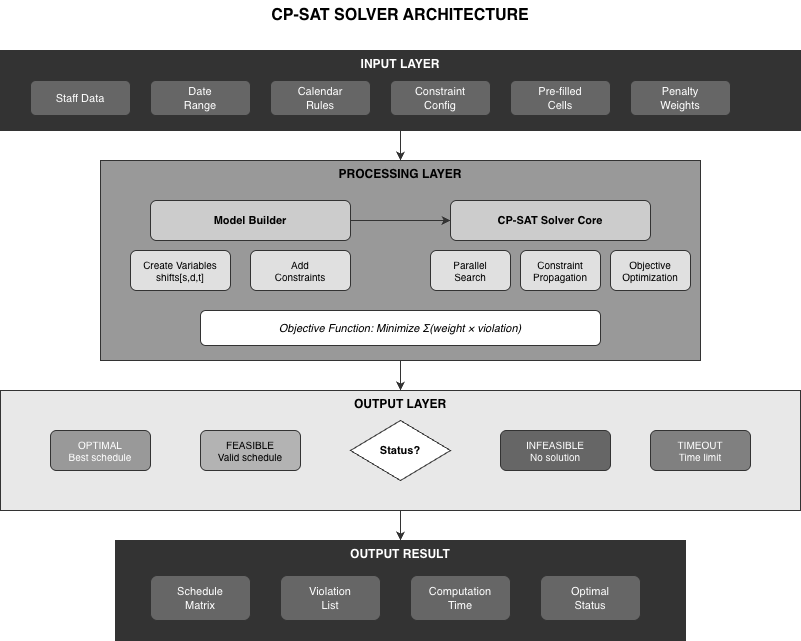

The diagram above was exported from draw.io. Its source (the exported page's mxGraphModel, read from the mxfile embedded in the PNG):
<mxGraphModel dx="1216" dy="814" grid="1" gridSize="10" guides="1" tooltips="1" connect="1" arrows="1" fold="1" page="1" pageScale="1" pageWidth="900" pageHeight="700" math="0" shadow="0">
  <root>
    <mxCell id="0" />
    <mxCell id="1" parent="0" />
    <mxCell id="title" parent="1" style="text;html=1;strokeColor=none;fillColor=none;align=center;verticalAlign=middle;whiteSpace=wrap;rounded=0;fontSize=16;fontStyle=1;" value="CP-SAT SOLVER ARCHITECTURE" vertex="1">
      <mxGeometry height="30" width="300" x="300" y="20" as="geometry" />
    </mxCell>
    <mxCell id="input-box" parent="1" style="rounded=0;whiteSpace=wrap;html=1;fillColor=#333333;strokeColor=#333333;fontColor=#ffffff;fontSize=12;fontStyle=1;verticalAlign=top;" value="INPUT LAYER" vertex="1">
      <mxGeometry height="80" width="800" x="50" y="70" as="geometry" />
    </mxCell>
    <mxCell id="in1" parent="1" style="rounded=1;whiteSpace=wrap;html=1;fillColor=#666666;strokeColor=#333333;fontColor=#ffffff;fontSize=11;" value="Staff Data" vertex="1">
      <mxGeometry height="35" width="100" x="80" y="100" as="geometry" />
    </mxCell>
    <mxCell id="in2" parent="1" style="rounded=1;whiteSpace=wrap;html=1;fillColor=#666666;strokeColor=#333333;fontColor=#ffffff;fontSize=11;" value="Date&#10;Range" vertex="1">
      <mxGeometry height="35" width="100" x="200" y="100" as="geometry" />
    </mxCell>
    <mxCell id="in3" parent="1" style="rounded=1;whiteSpace=wrap;html=1;fillColor=#666666;strokeColor=#333333;fontColor=#ffffff;fontSize=11;" value="Calendar&#10;Rules" vertex="1">
      <mxGeometry height="35" width="100" x="320" y="100" as="geometry" />
    </mxCell>
    <mxCell id="in4" parent="1" style="rounded=1;whiteSpace=wrap;html=1;fillColor=#666666;strokeColor=#333333;fontColor=#ffffff;fontSize=11;" value="Constraint&#10;Config" vertex="1">
      <mxGeometry height="35" width="100" x="440" y="100" as="geometry" />
    </mxCell>
    <mxCell id="in5" parent="1" style="rounded=1;whiteSpace=wrap;html=1;fillColor=#666666;strokeColor=#333333;fontColor=#ffffff;fontSize=11;" value="Pre-filled&#10;Cells" vertex="1">
      <mxGeometry height="35" width="100" x="560" y="100" as="geometry" />
    </mxCell>
    <mxCell id="in6" parent="1" style="rounded=1;whiteSpace=wrap;html=1;fillColor=#666666;strokeColor=#333333;fontColor=#ffffff;fontSize=11;" value="Penalty&#10;Weights" vertex="1">
      <mxGeometry height="35" width="100" x="680" y="100" as="geometry" />
    </mxCell>
    <mxCell id="proc-box" parent="1" style="rounded=0;whiteSpace=wrap;html=1;fillColor=#999999;strokeColor=#333333;fontColor=#000000;fontSize=12;fontStyle=1;verticalAlign=top;" value="PROCESSING LAYER" vertex="1">
      <mxGeometry height="200" width="600" x="150" y="180" as="geometry" />
    </mxCell>
    <mxCell id="model" parent="1" style="rounded=1;whiteSpace=wrap;html=1;fillColor=#cccccc;strokeColor=#333333;fontSize=11;fontStyle=1;" value="Model Builder" vertex="1">
      <mxGeometry height="40" width="200" x="200" y="220" as="geometry" />
    </mxCell>
    <mxCell id="var-create" parent="1" style="rounded=1;whiteSpace=wrap;html=1;fillColor=#e0e0e0;strokeColor=#333333;fontSize=10;" value="Create Variables&#10;shifts[s,d,t]" vertex="1">
      <mxGeometry height="40" width="100" x="180" y="270" as="geometry" />
    </mxCell>
    <mxCell id="cons-add" parent="1" style="rounded=1;whiteSpace=wrap;html=1;fillColor=#e0e0e0;strokeColor=#333333;fontSize=10;" value="Add&#10;Constraints" vertex="1">
      <mxGeometry height="40" width="100" x="300" y="270" as="geometry" />
    </mxCell>
    <mxCell id="solver" parent="1" style="rounded=1;whiteSpace=wrap;html=1;fillColor=#cccccc;strokeColor=#333333;fontSize=11;fontStyle=1;" value="CP-SAT Solver Core" vertex="1">
      <mxGeometry height="40" width="200" x="500" y="220" as="geometry" />
    </mxCell>
    <mxCell id="search" parent="1" style="rounded=1;whiteSpace=wrap;html=1;fillColor=#e0e0e0;strokeColor=#333333;fontSize=10;" value="Parallel&#10;Search" vertex="1">
      <mxGeometry height="40" width="80" x="480" y="270" as="geometry" />
    </mxCell>
    <mxCell id="propagate" parent="1" style="rounded=1;whiteSpace=wrap;html=1;fillColor=#e0e0e0;strokeColor=#333333;fontSize=10;" value="Constraint&#10;Propagation" vertex="1">
      <mxGeometry height="40" width="80" x="570" y="270" as="geometry" />
    </mxCell>
    <mxCell id="optimize" parent="1" style="rounded=1;whiteSpace=wrap;html=1;fillColor=#e0e0e0;strokeColor=#333333;fontSize=10;" value="Objective&#10;Optimization" vertex="1">
      <mxGeometry height="40" width="80" x="660" y="270" as="geometry" />
    </mxCell>
    <mxCell id="obj-box" parent="1" style="rounded=1;whiteSpace=wrap;html=1;fillColor=#ffffff;strokeColor=#333333;fontSize=11;fontStyle=2;" value="Objective Function: Minimize Σ(weight × violation)" vertex="1">
      <mxGeometry height="35" width="400" x="250" y="330" as="geometry" />
    </mxCell>
    <mxCell id="out-box" parent="1" style="rounded=0;whiteSpace=wrap;html=1;fillColor=#e8e8e8;strokeColor=#333333;fontColor=#000000;fontSize=12;fontStyle=1;verticalAlign=top;" value="OUTPUT LAYER" vertex="1">
      <mxGeometry height="120" width="800" x="50" y="410" as="geometry" />
    </mxCell>
    <mxCell id="status" parent="1" style="rhombus;whiteSpace=wrap;html=1;fillColor=#ffffff;strokeColor=#333333;fontSize=11;fontStyle=1;" value="Status?" vertex="1">
      <mxGeometry height="60" width="100" x="400" y="440" as="geometry" />
    </mxCell>
    <mxCell id="optimal" parent="1" style="rounded=1;whiteSpace=wrap;html=1;fillColor=#999999;strokeColor=#333333;fontSize=10;fontColor=#ffffff;" value="OPTIMAL&#10;Best schedule" vertex="1">
      <mxGeometry height="40" width="100" x="100" y="450" as="geometry" />
    </mxCell>
    <mxCell id="feasible" parent="1" style="rounded=1;whiteSpace=wrap;html=1;fillColor=#b3b3b3;strokeColor=#333333;fontSize=10;" value="FEASIBLE&#10;Valid schedule" vertex="1">
      <mxGeometry height="40" width="100" x="250" y="450" as="geometry" />
    </mxCell>
    <mxCell id="infeasible" parent="1" style="rounded=1;whiteSpace=wrap;html=1;fillColor=#666666;strokeColor=#333333;fontSize=10;fontColor=#ffffff;" value="INFEASIBLE&#10;No solution" vertex="1">
      <mxGeometry height="40" width="110" x="550" y="450" as="geometry" />
    </mxCell>
    <mxCell id="timeout" parent="1" style="rounded=1;whiteSpace=wrap;html=1;fillColor=#808080;strokeColor=#333333;fontSize=10;fontColor=#ffffff;" value="TIMEOUT&#10;Time limit" vertex="1">
      <mxGeometry height="40" width="100" x="700" y="450" as="geometry" />
    </mxCell>
    <mxCell id="result-box" parent="1" style="rounded=0;whiteSpace=wrap;html=1;fillColor=#333333;strokeColor=#333333;fontColor=#ffffff;fontSize=12;fontStyle=1;verticalAlign=top;" value="OUTPUT RESULT" vertex="1">
      <mxGeometry height="100" width="570" x="165" y="560" as="geometry" />
    </mxCell>
    <mxCell id="out1" parent="1" style="rounded=1;whiteSpace=wrap;html=1;fillColor=#666666;strokeColor=#333333;fontColor=#ffffff;fontSize=11;" value="Schedule&#10;Matrix" vertex="1">
      <mxGeometry height="45" width="100" x="200" y="595" as="geometry" />
    </mxCell>
    <mxCell id="out2" parent="1" style="rounded=1;whiteSpace=wrap;html=1;fillColor=#666666;strokeColor=#333333;fontColor=#ffffff;fontSize=11;" value="Violation&#10;List" vertex="1">
      <mxGeometry height="45" width="100" x="330" y="595" as="geometry" />
    </mxCell>
    <mxCell id="out3" parent="1" style="rounded=1;whiteSpace=wrap;html=1;fillColor=#666666;strokeColor=#333333;fontColor=#ffffff;fontSize=11;" value="Computation&#10;Time" vertex="1">
      <mxGeometry height="45" width="100" x="460" y="595" as="geometry" />
    </mxCell>
    <mxCell id="out4" parent="1" style="rounded=1;whiteSpace=wrap;html=1;fillColor=#666666;strokeColor=#333333;fontColor=#ffffff;fontSize=11;" value="Optimal&#10;Status" vertex="1">
      <mxGeometry height="45" width="100" x="590" y="595" as="geometry" />
    </mxCell>
    <mxCell id="a1" edge="1" parent="1" source="input-box" style="edgeStyle=orthogonalEdgeStyle;rounded=0;orthogonalLoop=1;jettySize=auto;html=1;strokeColor=#333333;" target="proc-box">
      <mxGeometry relative="1" as="geometry" />
    </mxCell>
    <mxCell id="a2" edge="1" parent="1" source="model" style="edgeStyle=orthogonalEdgeStyle;rounded=0;orthogonalLoop=1;jettySize=auto;html=1;strokeColor=#333333;" target="solver">
      <mxGeometry relative="1" as="geometry" />
    </mxCell>
    <mxCell id="a3" edge="1" parent="1" source="proc-box" style="edgeStyle=orthogonalEdgeStyle;rounded=0;orthogonalLoop=1;jettySize=auto;html=1;strokeColor=#333333;">
      <mxGeometry relative="1" as="geometry">
        <mxPoint x="450" y="410" as="targetPoint" />
      </mxGeometry>
    </mxCell>
    <mxCell id="a4" edge="1" parent="1" source="out-box" style="edgeStyle=orthogonalEdgeStyle;rounded=0;orthogonalLoop=1;jettySize=auto;html=1;strokeColor=#333333;exitX=0.5;exitY=1;exitDx=0;exitDy=0;" target="result-box">
      <mxGeometry relative="1" as="geometry" />
    </mxCell>
  </root>
</mxGraphModel>